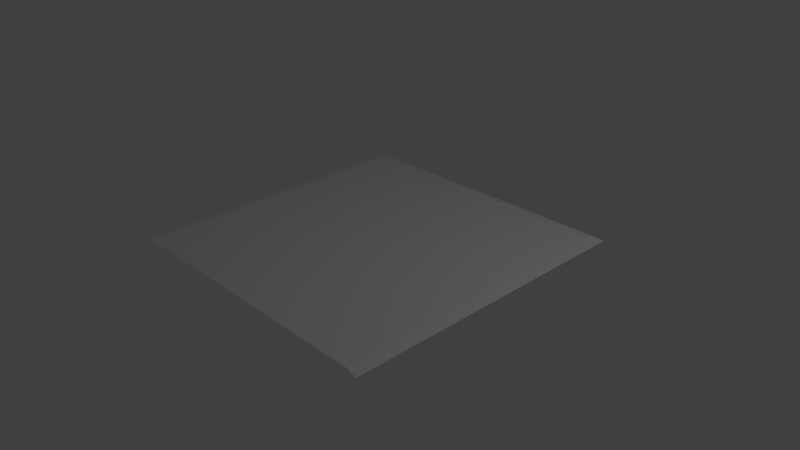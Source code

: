 # Source: plafond1.blend  (saved by Blender 2.74.0; exported with 4.5.12 LTS)
import bpy
from mathutils import Matrix  # noqa: F401  (used for matrix-valued properties, if any)

bpy.ops.wm.read_factory_settings(use_empty=True)
scene = bpy.context.scene
scene.name = 'Scene'

# ---- collections
col_collection_1 = bpy.data.collections.new('Collection 1'); scene.collection.children.link(col_collection_1)

# ---- materials (node trees are filled in below, after node groups)
mat_material = bpy.data.materials.new('Material')
mat_material.alpha_threshold = 0.0
mat_material.use_transparent_shadow = False
mat_material.roughness = 0.5
mat_material.line_color = (0.0, 0.0, 0.0, 1.0)

# ---- material node trees

# ---- world
world_world = bpy.data.worlds.new('World'); scene.world = world_world
world_world.color = (0.05088, 0.05088, 0.05088)
world_world.use_sun_shadow = False
world_world.sun_shadow_jitter_overblur = 0.0
world_world.cycles.sampling_method = 'MANUAL'
world_world.cycles.sample_map_resolution = 256

# ---- cameras
cam_camera = bpy.data.cameras.new('Camera')
cam_camera.clip_end = 100.0
cam_camera.lens = 35.0
cam_camera.sensor_width = 32.0
cam_camera.sensor_height = 18.0
cam_camera.ortho_scale = 7.314
cam_camera.dof.focus_distance = 0.0
cam_camera.dof.aperture_fstop = 128.0

# ---- lights
light_lamp = bpy.data.lights.new('Lamp', 'POINT')
light_lamp.transmission_factor = 0.0
light_lamp.cutoff_distance = 30.0
light_lamp.energy = 100.0
light_lamp.shadow_buffer_clip_start = 1.001
light_lamp.shadow_soft_size = 0.1
light_lamp.shadow_maximum_resolution = 0.006
light_lamp.use_absolute_resolution = True
light_lamp.cycles.use_multiple_importance_sampling = False

# ---- meshes
me_cube = bpy.data.meshes.new('Cube')
me_cube.from_pydata([(1.93, 1.927, -0.8582), (1.93, -2.074, -0.8582), (-1.93, -2.074, -0.8582), (-1.93, 1.927, -0.8582), (2.071, 2.067, -0.9021), (2.071, -2.074, -0.9021), (-2.071, 2.067, -0.9021), (-2.071, -2.074, -0.9021)], [], [(0, 3, 2, 1), (0, 1, 5, 4), (3, 0, 4, 6), (2, 3, 6, 7)])
_uv = me_cube.uv_layers.new(name='UVMap')
_uv.uv.foreach_set('vector', [0.966, 0.966, 0.03399, 0.966, 0.03399, 0.00299, 0.9722, -0.0001109, 0.966, 0.966, 0.966, 0.03399, 0.9999, 9.998e-05, 0.9999, 0.9999, 0.03399, 0.966, 0.966, 0.966, 0.9999, 0.9999, 0.0001002, 0.9999, 0.03399, 0.03399, 0.03399, 0.966, 0.0001002, 0.9999, 9.998e-05, 0.0001003])
me_cube.materials.append(mat_material)
me_cube.use_remesh_preserve_volume = False
me_cube.use_remesh_preserve_attributes = False
me_cube.use_mirror_vertex_groups = False
me_cube.update()

# ---- objects
ob_cube = bpy.data.objects.new('Cube', me_cube)
ob_lamp = bpy.data.objects.new('Lamp', light_lamp)
ob_camera = bpy.data.objects.new('Camera', cam_camera)

# ---- transforms, parenting, visibility, modifiers, constraints
ob_cube.location = (0.0, 0.0, 1.111)
ob_cube.lock_rotations_4d = False
ob_cube.empty_display_type = 'ARROWS'
ob_cube.lineart.crease_threshold = 0.0
ob_lamp.location = (4.076, 1.005, 5.904)
ob_lamp.rotation_euler = (0.6503, 0.05522, 1.866)
ob_lamp.lock_rotations_4d = False
ob_lamp.empty_display_type = 'ARROWS'
ob_lamp.color = (0.0, 0.0, 0.0, 0.0)
ob_lamp.lineart.crease_threshold = 0.0
ob_camera.location = (7.481, -6.508, 5.344)
ob_camera.rotation_euler = (1.109, 0.01082, 0.8149)
ob_camera.lock_rotations_4d = False
ob_camera.empty_display_type = 'ARROWS'
ob_camera.color = (0.0, 0.0, 0.0, 0.0)
ob_camera.display_type = 'WIRE'
ob_camera.lineart.crease_threshold = 0.0

# ---- collection membership
col_collection_1.objects.link(ob_cube)
col_collection_1.objects.link(ob_lamp)
col_collection_1.objects.link(ob_camera)

# ---- scene / render settings (as saved in the file)
scene.camera = ob_camera
scene.frame_start = 1; scene.frame_end = 250; scene.frame_set(1)
scene.render.engine = 'BLENDER_EEVEE_NEXT'
scene.render.resolution_percentage = 50
scene.render.dither_intensity = 0.0
scene.cycles.use_denoising = False
scene.cycles.samples = 10
scene.cycles.sampling_pattern = 'TABULATED_SOBOL'
scene.cycles.light_sampling_threshold = 0.0
scene.cycles.use_adaptive_sampling = False
scene.cycles.use_light_tree = False
scene.cycles.blur_glossy = 0.0
scene.cycles.pixel_filter_type = 'GAUSSIAN'
scene.cycles.sample_clamp_indirect = 0.0
scene.view_settings.view_transform = 'Standard'
bpy.context.view_layer.update()
